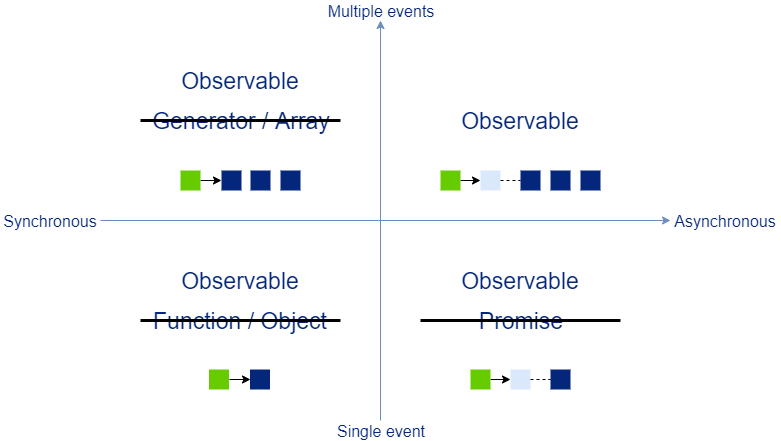

The diagram above was exported from draw.io. Its source (the exported page's mxGraphModel, read from the mxfile embedded in the PNG):
<mxGraphModel dx="1408" dy="552" grid="1" gridSize="10" guides="1" tooltips="1" connect="1" arrows="1" fold="1" page="1" pageScale="1" pageWidth="827" pageHeight="1169" math="0" shadow="0">
  <root>
    <mxCell id="0" />
    <mxCell id="1" parent="0" />
    <mxCell id="nUple5pNM6IJshPsvxNq-1" value="" style="endArrow=classic;html=1;fillColor=#dae8fc;strokeColor=#6c8ebf;strokeWidth=1;exitX=1;exitY=0.5;exitDx=0;exitDy=0;" edge="1" parent="1" source="nUple5pNM6IJshPsvxNq-3" target="nUple5pNM6IJshPsvxNq-4">
      <mxGeometry width="50" height="50" relative="1" as="geometry">
        <mxPoint x="160" y="280" as="sourcePoint" />
        <mxPoint x="680" y="280" as="targetPoint" />
      </mxGeometry>
    </mxCell>
    <mxCell id="nUple5pNM6IJshPsvxNq-2" value="" style="endArrow=classic;html=1;fillColor=#dae8fc;strokeColor=#6c8ebf;strokeWidth=1;exitX=0.5;exitY=0;exitDx=0;exitDy=0;entryX=0.5;entryY=1;entryDx=0;entryDy=0;" edge="1" parent="1" source="nUple5pNM6IJshPsvxNq-9" target="nUple5pNM6IJshPsvxNq-10">
      <mxGeometry width="50" height="50" relative="1" as="geometry">
        <mxPoint x="400" y="440" as="sourcePoint" />
        <mxPoint x="400" y="80" as="targetPoint" />
      </mxGeometry>
    </mxCell>
    <mxCell id="nUple5pNM6IJshPsvxNq-3" value="Synchronous" style="text;html=1;strokeColor=none;fillColor=none;align=center;verticalAlign=middle;whiteSpace=wrap;rounded=0;fontSize=16;labelBackgroundColor=none;fontColor=#04277B;rotation=0;" vertex="1" parent="1">
      <mxGeometry x="20" y="270" width="100" height="20" as="geometry" />
    </mxCell>
    <mxCell id="nUple5pNM6IJshPsvxNq-4" value="Asynchronous" style="text;html=1;strokeColor=none;fillColor=none;align=center;verticalAlign=middle;whiteSpace=wrap;rounded=0;fontSize=16;labelBackgroundColor=none;fontColor=#04277b;" vertex="1" parent="1">
      <mxGeometry x="690" y="270" width="110" height="20" as="geometry" />
    </mxCell>
    <mxCell id="nUple5pNM6IJshPsvxNq-9" value="Single event" style="text;html=1;strokeColor=none;fillColor=none;align=center;verticalAlign=middle;whiteSpace=wrap;rounded=0;fontSize=16;labelBackgroundColor=none;fontColor=#04277B;rotation=0;" vertex="1" parent="1">
      <mxGeometry x="320" y="480" width="160" height="20" as="geometry" />
    </mxCell>
    <mxCell id="nUple5pNM6IJshPsvxNq-10" value="Multiple events" style="text;html=1;strokeColor=none;fillColor=none;align=center;verticalAlign=middle;whiteSpace=wrap;rounded=0;fontSize=16;labelBackgroundColor=none;fontColor=#04277B;rotation=0;" vertex="1" parent="1">
      <mxGeometry x="320" y="60" width="160" height="20" as="geometry" />
    </mxCell>
    <mxCell id="nUple5pNM6IJshPsvxNq-22" style="edgeStyle=orthogonalEdgeStyle;rounded=0;orthogonalLoop=1;jettySize=auto;html=1;exitX=1;exitY=0.5;exitDx=0;exitDy=0;entryX=0;entryY=0.5;entryDx=0;entryDy=0;strokeWidth=1;fontSize=16;fontColor=#04277B;" edge="1" parent="1" source="nUple5pNM6IJshPsvxNq-15" target="nUple5pNM6IJshPsvxNq-21">
      <mxGeometry relative="1" as="geometry" />
    </mxCell>
    <mxCell id="nUple5pNM6IJshPsvxNq-15" value="" style="rounded=0;whiteSpace=wrap;html=1;labelBackgroundColor=#00FF00;fontSize=16;fillColor=#66CC00;strokeColor=none;" vertex="1" parent="1">
      <mxGeometry x="228.5" y="429" width="20" height="20" as="geometry" />
    </mxCell>
    <mxCell id="nUple5pNM6IJshPsvxNq-21" value="" style="rounded=0;whiteSpace=wrap;html=1;labelBackgroundColor=#00FF00;fontSize=16;fillColor=#04277B;strokeColor=none;" vertex="1" parent="1">
      <mxGeometry x="269.5" y="429" width="20" height="20" as="geometry" />
    </mxCell>
    <mxCell id="nUple5pNM6IJshPsvxNq-23" style="edgeStyle=orthogonalEdgeStyle;rounded=0;orthogonalLoop=1;jettySize=auto;html=1;exitX=1;exitY=0.5;exitDx=0;exitDy=0;entryX=0;entryY=0.5;entryDx=0;entryDy=0;strokeWidth=1;fontSize=16;fontColor=#04277B;" edge="1" parent="1" source="nUple5pNM6IJshPsvxNq-24" target="nUple5pNM6IJshPsvxNq-25">
      <mxGeometry relative="1" as="geometry" />
    </mxCell>
    <mxCell id="nUple5pNM6IJshPsvxNq-24" value="" style="rounded=0;whiteSpace=wrap;html=1;labelBackgroundColor=#00FF00;fontSize=16;fillColor=#66CC00;strokeColor=none;" vertex="1" parent="1">
      <mxGeometry x="200" y="230" width="20" height="20" as="geometry" />
    </mxCell>
    <mxCell id="nUple5pNM6IJshPsvxNq-25" value="" style="rounded=0;whiteSpace=wrap;html=1;labelBackgroundColor=#00FF00;fontSize=16;fillColor=#04277B;strokeColor=none;" vertex="1" parent="1">
      <mxGeometry x="241" y="230" width="20" height="20" as="geometry" />
    </mxCell>
    <mxCell id="nUple5pNM6IJshPsvxNq-32" value="" style="rounded=0;whiteSpace=wrap;html=1;labelBackgroundColor=#00FF00;fontSize=16;fillColor=#04277B;strokeColor=none;" vertex="1" parent="1">
      <mxGeometry x="270" y="230" width="20" height="20" as="geometry" />
    </mxCell>
    <mxCell id="nUple5pNM6IJshPsvxNq-33" value="" style="rounded=0;whiteSpace=wrap;html=1;labelBackgroundColor=#00FF00;fontSize=16;fillColor=#04277B;strokeColor=none;" vertex="1" parent="1">
      <mxGeometry x="300" y="230" width="20" height="20" as="geometry" />
    </mxCell>
    <mxCell id="nUple5pNM6IJshPsvxNq-34" style="edgeStyle=orthogonalEdgeStyle;rounded=0;orthogonalLoop=1;jettySize=auto;html=1;exitX=1;exitY=0.5;exitDx=0;exitDy=0;entryX=0;entryY=0.5;entryDx=0;entryDy=0;strokeWidth=1;fontSize=16;fontColor=#04277B;" edge="1" parent="1" source="nUple5pNM6IJshPsvxNq-35" target="nUple5pNM6IJshPsvxNq-36">
      <mxGeometry relative="1" as="geometry" />
    </mxCell>
    <mxCell id="nUple5pNM6IJshPsvxNq-35" value="" style="rounded=0;whiteSpace=wrap;html=1;labelBackgroundColor=#00FF00;fontSize=16;fillColor=#66CC00;strokeColor=none;" vertex="1" parent="1">
      <mxGeometry x="490" y="429" width="20" height="20" as="geometry" />
    </mxCell>
    <mxCell id="nUple5pNM6IJshPsvxNq-38" style="edgeStyle=orthogonalEdgeStyle;rounded=0;orthogonalLoop=1;jettySize=auto;html=1;exitX=1;exitY=0.5;exitDx=0;exitDy=0;entryX=0;entryY=0.5;entryDx=0;entryDy=0;strokeWidth=1;fontSize=16;fontColor=#04277B;endArrow=none;endFill=0;dashed=1;" edge="1" parent="1" source="nUple5pNM6IJshPsvxNq-36" target="nUple5pNM6IJshPsvxNq-37">
      <mxGeometry relative="1" as="geometry" />
    </mxCell>
    <mxCell id="nUple5pNM6IJshPsvxNq-36" value="" style="rounded=0;whiteSpace=wrap;html=1;labelBackgroundColor=#00FF00;fontSize=16;fillColor=#dae8fc;strokeColor=none;" vertex="1" parent="1">
      <mxGeometry x="530" y="429" width="20" height="20" as="geometry" />
    </mxCell>
    <mxCell id="nUple5pNM6IJshPsvxNq-37" value="" style="rounded=0;whiteSpace=wrap;html=1;labelBackgroundColor=#00FF00;fontSize=16;fillColor=#04277B;strokeColor=none;" vertex="1" parent="1">
      <mxGeometry x="570" y="429" width="20" height="20" as="geometry" />
    </mxCell>
    <mxCell id="nUple5pNM6IJshPsvxNq-39" style="edgeStyle=orthogonalEdgeStyle;rounded=0;orthogonalLoop=1;jettySize=auto;html=1;exitX=1;exitY=0.5;exitDx=0;exitDy=0;entryX=0;entryY=0.5;entryDx=0;entryDy=0;strokeWidth=1;fontSize=16;fontColor=#04277B;" edge="1" parent="1" source="nUple5pNM6IJshPsvxNq-40" target="nUple5pNM6IJshPsvxNq-42">
      <mxGeometry relative="1" as="geometry" />
    </mxCell>
    <mxCell id="nUple5pNM6IJshPsvxNq-40" value="" style="rounded=0;whiteSpace=wrap;html=1;labelBackgroundColor=#00FF00;fontSize=16;fillColor=#66CC00;strokeColor=none;" vertex="1" parent="1">
      <mxGeometry x="460" y="230" width="20" height="20" as="geometry" />
    </mxCell>
    <mxCell id="nUple5pNM6IJshPsvxNq-41" style="edgeStyle=orthogonalEdgeStyle;rounded=0;orthogonalLoop=1;jettySize=auto;html=1;exitX=1;exitY=0.5;exitDx=0;exitDy=0;entryX=0;entryY=0.5;entryDx=0;entryDy=0;strokeWidth=1;fontSize=16;fontColor=#04277B;endArrow=none;endFill=0;dashed=1;" edge="1" parent="1" source="nUple5pNM6IJshPsvxNq-42" target="nUple5pNM6IJshPsvxNq-43">
      <mxGeometry relative="1" as="geometry" />
    </mxCell>
    <mxCell id="nUple5pNM6IJshPsvxNq-42" value="" style="rounded=0;whiteSpace=wrap;html=1;labelBackgroundColor=#00FF00;fontSize=16;fillColor=#dae8fc;strokeColor=none;" vertex="1" parent="1">
      <mxGeometry x="500" y="230" width="20" height="20" as="geometry" />
    </mxCell>
    <mxCell id="nUple5pNM6IJshPsvxNq-43" value="" style="rounded=0;whiteSpace=wrap;html=1;labelBackgroundColor=#00FF00;fontSize=16;fillColor=#04277B;strokeColor=none;" vertex="1" parent="1">
      <mxGeometry x="540" y="230" width="20" height="20" as="geometry" />
    </mxCell>
    <mxCell id="nUple5pNM6IJshPsvxNq-44" value="" style="rounded=0;whiteSpace=wrap;html=1;labelBackgroundColor=#00FF00;fontSize=16;fillColor=#04277B;strokeColor=none;" vertex="1" parent="1">
      <mxGeometry x="570" y="230" width="20" height="20" as="geometry" />
    </mxCell>
    <mxCell id="nUple5pNM6IJshPsvxNq-45" value="" style="rounded=0;whiteSpace=wrap;html=1;labelBackgroundColor=#00FF00;fontSize=16;fillColor=#04277B;strokeColor=none;" vertex="1" parent="1">
      <mxGeometry x="600" y="230" width="20" height="20" as="geometry" />
    </mxCell>
    <mxCell id="nUple5pNM6IJshPsvxNq-46" value="Function / Object" style="text;html=1;strokeColor=none;fillColor=none;align=center;verticalAlign=middle;whiteSpace=wrap;rounded=0;labelBackgroundColor=none;fontSize=23;fontColor=#04277B;" vertex="1" parent="1">
      <mxGeometry x="120" y="360" width="280" height="40" as="geometry" />
    </mxCell>
    <mxCell id="nUple5pNM6IJshPsvxNq-47" value="Generator / Array" style="text;html=1;strokeColor=none;fillColor=none;align=center;verticalAlign=middle;whiteSpace=wrap;rounded=0;labelBackgroundColor=none;fontSize=23;fontColor=#04277B;" vertex="1" parent="1">
      <mxGeometry x="120" y="160" width="280" height="40" as="geometry" />
    </mxCell>
    <mxCell id="nUple5pNM6IJshPsvxNq-48" value="Promise" style="text;html=1;strokeColor=none;fillColor=none;align=center;verticalAlign=middle;whiteSpace=wrap;rounded=0;labelBackgroundColor=none;fontSize=23;fontColor=#04277B;" vertex="1" parent="1">
      <mxGeometry x="400" y="360" width="280" height="40" as="geometry" />
    </mxCell>
    <mxCell id="nUple5pNM6IJshPsvxNq-49" value="Observable" style="text;html=1;strokeColor=none;fillColor=none;align=center;verticalAlign=middle;whiteSpace=wrap;rounded=0;labelBackgroundColor=none;fontSize=23;fontColor=#04277B;" vertex="1" parent="1">
      <mxGeometry x="400" y="160" width="280" height="40" as="geometry" />
    </mxCell>
    <mxCell id="nUple5pNM6IJshPsvxNq-50" value="" style="endArrow=none;html=1;strokeWidth=3;fontSize=25;fontColor=#04277B;" edge="1" parent="1">
      <mxGeometry width="50" height="50" relative="1" as="geometry">
        <mxPoint x="160" y="380" as="sourcePoint" />
        <mxPoint x="360" y="380" as="targetPoint" />
      </mxGeometry>
    </mxCell>
    <mxCell id="nUple5pNM6IJshPsvxNq-51" value="" style="endArrow=none;html=1;strokeWidth=3;fontSize=25;fontColor=#04277B;" edge="1" parent="1">
      <mxGeometry width="50" height="50" relative="1" as="geometry">
        <mxPoint x="160" y="180" as="sourcePoint" />
        <mxPoint x="360" y="180" as="targetPoint" />
      </mxGeometry>
    </mxCell>
    <mxCell id="nUple5pNM6IJshPsvxNq-52" value="" style="endArrow=none;html=1;strokeWidth=3;fontSize=25;fontColor=#04277B;" edge="1" parent="1">
      <mxGeometry width="50" height="50" relative="1" as="geometry">
        <mxPoint x="440" y="380" as="sourcePoint" />
        <mxPoint x="640" y="380" as="targetPoint" />
      </mxGeometry>
    </mxCell>
    <mxCell id="nUple5pNM6IJshPsvxNq-53" value="Observable" style="text;html=1;strokeColor=none;fillColor=none;align=center;verticalAlign=middle;whiteSpace=wrap;rounded=0;labelBackgroundColor=none;fontSize=23;fontColor=#04277B;" vertex="1" parent="1">
      <mxGeometry x="120" y="120" width="280" height="40" as="geometry" />
    </mxCell>
    <mxCell id="nUple5pNM6IJshPsvxNq-54" value="Observable" style="text;html=1;strokeColor=none;fillColor=none;align=center;verticalAlign=middle;whiteSpace=wrap;rounded=0;labelBackgroundColor=none;fontSize=23;fontColor=#04277B;" vertex="1" parent="1">
      <mxGeometry x="120" y="320" width="280" height="40" as="geometry" />
    </mxCell>
    <mxCell id="nUple5pNM6IJshPsvxNq-55" value="Observable" style="text;html=1;strokeColor=none;fillColor=none;align=center;verticalAlign=middle;whiteSpace=wrap;rounded=0;labelBackgroundColor=none;fontSize=23;fontColor=#04277B;" vertex="1" parent="1">
      <mxGeometry x="400" y="320" width="280" height="40" as="geometry" />
    </mxCell>
  </root>
</mxGraphModel>